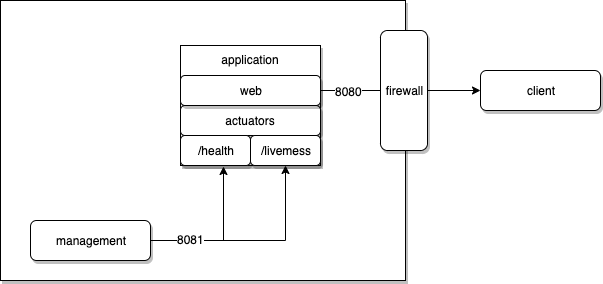

The diagram above was exported from draw.io. Its source (the exported page's mxGraphModel, read from the mxfile embedded in the PNG):
<mxGraphModel dx="1412" dy="829" grid="1" gridSize="10" guides="1" tooltips="1" connect="1" arrows="1" fold="1" page="1" pageScale="1" pageWidth="827" pageHeight="1169" math="0" shadow="0">
  <root>
    <mxCell id="0" />
    <mxCell id="1" parent="0" />
    <mxCell id="hxLrXVYSvnY3XByXKUcm-1" value="" style="rounded=0;whiteSpace=wrap;html=1;shadow=1;align=center;" vertex="1" parent="1">
      <mxGeometry x="60" y="20" width="405" height="280" as="geometry" />
    </mxCell>
    <mxCell id="hxLrXVYSvnY3XByXKUcm-2" style="edgeStyle=orthogonalEdgeStyle;rounded=0;orthogonalLoop=1;jettySize=auto;html=1;exitX=1;exitY=0.5;exitDx=0;exitDy=0;entryX=0;entryY=0.5;entryDx=0;entryDy=0;" edge="1" parent="1" source="hxLrXVYSvnY3XByXKUcm-11" target="hxLrXVYSvnY3XByXKUcm-4">
      <mxGeometry relative="1" as="geometry" />
    </mxCell>
    <mxCell id="hxLrXVYSvnY3XByXKUcm-3" value="8080" style="text;html=1;resizable=0;points=[];align=center;verticalAlign=middle;labelBackgroundColor=#ffffff;" vertex="1" connectable="0" parent="hxLrXVYSvnY3XByXKUcm-2">
      <mxGeometry x="-0.6471" relative="1" as="geometry">
        <mxPoint as="offset" />
      </mxGeometry>
    </mxCell>
    <mxCell id="hxLrXVYSvnY3XByXKUcm-4" value="client" style="rounded=1;whiteSpace=wrap;html=1;shadow=1;" vertex="1" parent="1">
      <mxGeometry x="540" y="90" width="120" height="40" as="geometry" />
    </mxCell>
    <mxCell id="hxLrXVYSvnY3XByXKUcm-5" value="" style="group" vertex="1" connectable="0" parent="1">
      <mxGeometry x="240" y="95" width="140" height="90" as="geometry" />
    </mxCell>
    <mxCell id="hxLrXVYSvnY3XByXKUcm-6" value="application" style="rounded=0;whiteSpace=wrap;html=1;shadow=1;verticalAlign=top;" vertex="1" parent="hxLrXVYSvnY3XByXKUcm-5">
      <mxGeometry y="-30" width="140" height="120" as="geometry" />
    </mxCell>
    <mxCell id="hxLrXVYSvnY3XByXKUcm-7" value="" style="group" vertex="1" connectable="0" parent="hxLrXVYSvnY3XByXKUcm-5">
      <mxGeometry y="30" width="140" height="60" as="geometry" />
    </mxCell>
    <mxCell id="hxLrXVYSvnY3XByXKUcm-8" value="actuators" style="rounded=1;whiteSpace=wrap;html=1;shadow=1;align=center;" vertex="1" parent="hxLrXVYSvnY3XByXKUcm-7">
      <mxGeometry width="140" height="30" as="geometry" />
    </mxCell>
    <mxCell id="hxLrXVYSvnY3XByXKUcm-9" value="/health" style="rounded=1;whiteSpace=wrap;html=1;shadow=1;align=center;" vertex="1" parent="hxLrXVYSvnY3XByXKUcm-7">
      <mxGeometry y="30" width="70" height="30" as="geometry" />
    </mxCell>
    <mxCell id="hxLrXVYSvnY3XByXKUcm-10" value="/livemess" style="rounded=1;whiteSpace=wrap;html=1;shadow=1;align=center;" vertex="1" parent="hxLrXVYSvnY3XByXKUcm-7">
      <mxGeometry x="70" y="30" width="70" height="30" as="geometry" />
    </mxCell>
    <mxCell id="hxLrXVYSvnY3XByXKUcm-11" value="web" style="rounded=1;whiteSpace=wrap;html=1;shadow=1;align=center;" vertex="1" parent="1">
      <mxGeometry x="240" y="95" width="140" height="30" as="geometry" />
    </mxCell>
    <mxCell id="hxLrXVYSvnY3XByXKUcm-12" style="edgeStyle=orthogonalEdgeStyle;rounded=0;orthogonalLoop=1;jettySize=auto;html=1;entryX=0.5;entryY=1;entryDx=0;entryDy=0;" edge="1" parent="1" source="hxLrXVYSvnY3XByXKUcm-15" target="hxLrXVYSvnY3XByXKUcm-10">
      <mxGeometry relative="1" as="geometry" />
    </mxCell>
    <mxCell id="hxLrXVYSvnY3XByXKUcm-13" style="edgeStyle=orthogonalEdgeStyle;rounded=0;orthogonalLoop=1;jettySize=auto;html=1;exitX=1;exitY=0.5;exitDx=0;exitDy=0;entryX=0.614;entryY=1.033;entryDx=0;entryDy=0;entryPerimeter=0;" edge="1" parent="1" source="hxLrXVYSvnY3XByXKUcm-15" target="hxLrXVYSvnY3XByXKUcm-9">
      <mxGeometry relative="1" as="geometry" />
    </mxCell>
    <mxCell id="hxLrXVYSvnY3XByXKUcm-14" value="8081" style="text;html=1;resizable=0;points=[];align=center;verticalAlign=middle;labelBackgroundColor=#ffffff;" vertex="1" connectable="0" parent="hxLrXVYSvnY3XByXKUcm-13">
      <mxGeometry x="-0.4558" y="2" relative="1" as="geometry">
        <mxPoint as="offset" />
      </mxGeometry>
    </mxCell>
    <mxCell id="hxLrXVYSvnY3XByXKUcm-15" value="management" style="rounded=1;whiteSpace=wrap;html=1;shadow=1;" vertex="1" parent="1">
      <mxGeometry x="90" y="240" width="120" height="40" as="geometry" />
    </mxCell>
    <mxCell id="hxLrXVYSvnY3XByXKUcm-16" value="firewall" style="rounded=1;whiteSpace=wrap;html=1;shadow=1;align=center;" vertex="1" parent="1">
      <mxGeometry x="440" y="50" width="47" height="120" as="geometry" />
    </mxCell>
  </root>
</mxGraphModel>